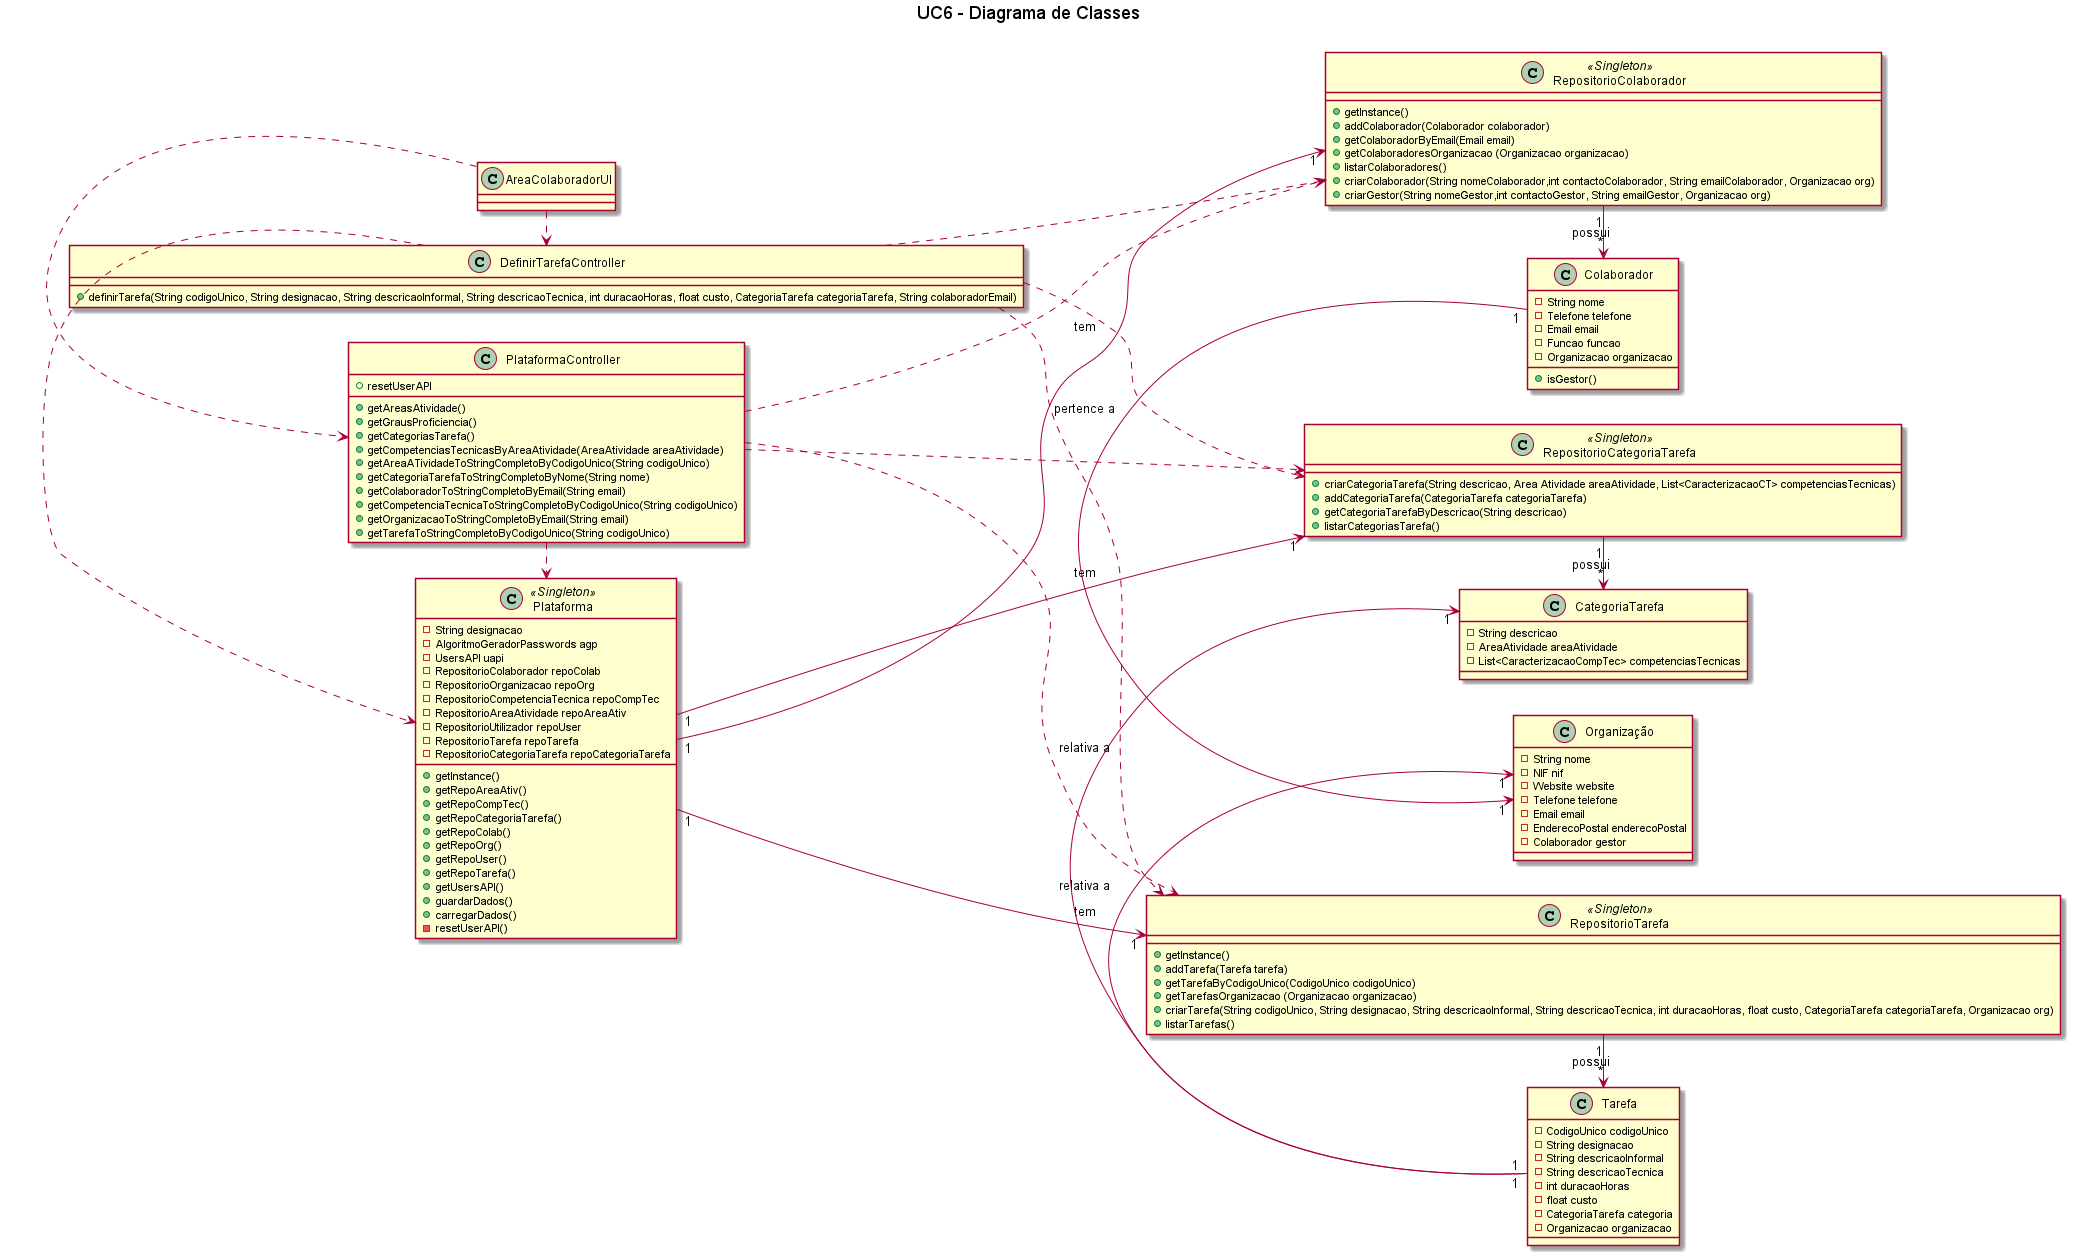

The diagram above was rendered by PlantUML. Its source (embedded in the PNG):
@startuml

left to right direction

title UC6 - Diagrama de Classes \n

Class Plataforma <<Singleton>> {
    -String designacao
    -AlgoritmoGeradorPasswords agp
    -UsersAPI uapi
    -RepositorioColaborador repoColab
    -RepositorioOrganizacao repoOrg
    -RepositorioCompetenciaTecnica repoCompTec
    -RepositorioAreaAtividade repoAreaAtiv
    -RepositorioUtilizador repoUser
    -RepositorioTarefa repoTarefa
    -RepositorioCategoriaTarefa repoCategoriaTarefa

    +getInstance()
    +getRepoAreaAtiv()
    +getRepoCompTec()
    +getRepoCategoriaTarefa()
    +getRepoColab()
    +getRepoOrg()
    +getRepoUser()
    +getRepoTarefa()
    +getUsersAPI()
    +guardarDados()
    +carregarDados()
    -resetUserAPI()
}

Class PlataformaController {
    +getAreasAtividade()
    +getGrausProficiencia()
    +getCategoriasTarefa()
    +getCompetenciasTecnicasByAreaAtividade(AreaAtividade areaAtividade)
    +resetUserAPI
    +getAreaATividadeToStringCompletoByCodigoUnico(String codigoUnico)
    +getCategoriaTarefaToStringCompletoByNome(String nome)
    +getColaboradorToStringCompletoByEmail(String email)
    +getCompetenciaTecnicaToStringCompletoByCodigoUnico(String codigoUnico)
    +getOrganizacaoToStringCompletoByEmail(String email)
    +getTarefaToStringCompletoByCodigoUnico(String codigoUnico)
}

Class Colaborador {
    - String nome
    - Telefone telefone
    - Email email
    - Funcao funcao
    - Organizacao organizacao
    +isGestor()
}

Class Tarefa {
    - CodigoUnico codigoUnico
    - String designacao
    - String descricaoInformal
    - String descricaoTecnica
    - int duracaoHoras
    - float custo
    - CategoriaTarefa categoria
    - Organizacao organizacao
}

Class Organização {
    - String nome
    - NIF nif
    - Website website
    - Telefone telefone
    - Email email
    - EnderecoPostal enderecoPostal
    - Colaborador gestor
}

Class CategoriaTarefa {
    -String descricao
    -AreaAtividade areaAtividade
    -List<CaracterizacaoCompTec> competenciasTecnicas
}

Class AreaColaboradorUI {
}

Class DefinirTarefaController {
    +definirTarefa(String codigoUnico, String designacao, String descricaoInformal, String descricaoTecnica, int duracaoHoras, float custo, CategoriaTarefa categoriaTarefa, String colaboradorEmail)

}


Class RepositorioColaborador <<Singleton>> {
    +getInstance()
    +addColaborador(Colaborador colaborador)
    +getColaboradorByEmail(Email email)
    +getColaboradoresOrganizacao (Organizacao organizacao)
    +listarColaboradores()
    +criarColaborador(String nomeColaborador,int contactoColaborador, String emailColaborador, Organizacao org)
    +criarGestor(String nomeGestor,int contactoGestor, String emailGestor, Organizacao org)
                                                
}

Class RepositorioTarefa <<Singleton>> {
    +getInstance()
    +addTarefa(Tarefa tarefa)
    +getTarefaByCodigoUnico(CodigoUnico codigoUnico)
    +getTarefasOrganizacao (Organizacao organizacao)
    +criarTarefa(String codigoUnico, String designacao, String descricaoInformal, String descricaoTecnica, int duracaoHoras, float custo, CategoriaTarefa categoriaTarefa, Organizacao org)
    +listarTarefas()
                            
                                         
}

Class RepositorioCategoriaTarefa <<Singleton>> {
    +criarCategoriaTarefa(String descricao, Area Atividade areaAtividade, List<CaracterizacaoCT> competenciasTecnicas)
    +addCategoriaTarefa(CategoriaTarefa categoriaTarefa)
    +getCategoriaTarefaByDescricao(String descricao)
    +listarCategoriasTarefa()
}

AreaColaboradorUI .> DefinirTarefaController
AreaColaboradorUI .> PlataformaController

PlataformaController .> RepositorioColaborador
PlataformaController .> RepositorioTarefa
PlataformaController .> RepositorioCategoriaTarefa
PlataformaController .> Plataforma

DefinirTarefaController .> Plataforma
DefinirTarefaController .> RepositorioCategoriaTarefa
DefinirTarefaController .> RepositorioColaborador
DefinirTarefaController .> RepositorioTarefa

Plataforma "1" -down-> "1" RepositorioTarefa: tem
Plataforma "1" -down-> "1" RepositorioCategoriaTarefa: tem
Plataforma "1" -down-> "1" RepositorioColaborador: tem

RepositorioCategoriaTarefa "1" -> "*" CategoriaTarefa: possui
RepositorioColaborador "1" -> "*" Colaborador: possui
RepositorioTarefa "1" -> "*" Tarefa: possui

Colaborador "1" -> "1" Organização: pertence a
Tarefa "1" -> "1" Organização: relativa a
Tarefa "1" -> "1" CategoriaTarefa: relativa a


@enduml